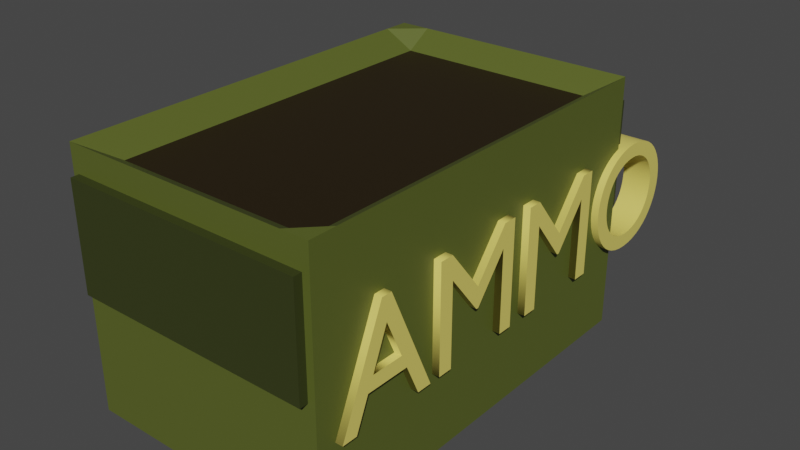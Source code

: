 # Source: AmmoCrate.blend  (saved by Blender 3.6.13; exported with 4.5.12 LTS)
import bpy
from mathutils import Matrix  # noqa: F401  (used for matrix-valued properties, if any)

bpy.ops.wm.read_factory_settings(use_empty=True)
scene = bpy.context.scene
scene.name = 'Scene'

# ---- collections
col_collection = bpy.data.collections.new('Collection'); scene.collection.children.link(col_collection)

# ---- materials (node trees are filled in below, after node groups)
mat_material_001 = bpy.data.materials.new('Material.001')
mat_material_001.use_transparent_shadow = False
mat_material_005 = bpy.data.materials.new('Material.005')
mat_material_005.use_transparent_shadow = False
mat_material = bpy.data.materials.new('Material')
mat_material.alpha_threshold = 0.0
mat_material.use_transparent_shadow = False
mat_material.roughness = 0.5
mat_material.line_color = (0.0, 0.0, 0.0, 1.0)
mat_material_002 = bpy.data.materials.new('Material.002')
mat_material_002.use_transparent_shadow = False
mat_material_003 = bpy.data.materials.new('Material.003')
mat_material_003.use_transparent_shadow = False
mat_material_004 = bpy.data.materials.new('Material.004')
mat_material_004.use_transparent_shadow = False

# ---- material node trees
mat_material_001.use_nodes = True; mat_material_001.node_tree.nodes.clear()
_N = mat_material_001.node_tree.nodes; _L = mat_material_001.node_tree.links
n0 = _N.new('ShaderNodeBsdfPrincipled'); n0.name = 'Principled BSDF'; n0.location = (10, 300)
n0.distribution = 'GGX'
n0.subsurface_method = 'RANDOM_WALK_SKIN'
n0.inputs[0].default_value = (0.8, 0.6755, 0.1441, 1.0)
n0.inputs[3].default_value = 1.45
n0.inputs[27].default_value = (0.0, 0.0, 0.0, 1.0)
n0.inputs[28].default_value = 1.0
n1 = _N.new('ShaderNodeOutputMaterial'); n1.name = 'Material Output'; n1.location = (300, 300)
_L.new(n0.outputs[0], n1.inputs[0])
n1.is_active_output = True
mat_material_005.use_nodes = True; mat_material_005.node_tree.nodes.clear()
_N = mat_material_005.node_tree.nodes; _L = mat_material_005.node_tree.links
n0 = _N.new('ShaderNodeBsdfPrincipled'); n0.name = 'Principled BSDF'; n0.location = (10, 300)
n0.distribution = 'GGX'
n0.subsurface_method = 'RANDOM_WALK_SKIN'
n0.inputs[0].default_value = (0.0356, 0.04374, 0.008568, 1.0)
n0.inputs[3].default_value = 1.45
n0.inputs[27].default_value = (0.0, 0.0, 0.0, 1.0)
n0.inputs[28].default_value = 1.0
n1 = _N.new('ShaderNodeOutputMaterial'); n1.name = 'Material Output'; n1.location = (300, 300)
_L.new(n0.outputs[0], n1.inputs[0])
n1.is_active_output = True
mat_material.use_nodes = True; mat_material.node_tree.nodes.clear()
_N = mat_material.node_tree.nodes; _L = mat_material.node_tree.links
n0 = _N.new('ShaderNodeOutputMaterial'); n0.name = 'Material Output'; n0.location = (300, 300)
n1 = _N.new('ShaderNodeBsdfPrincipled'); n1.name = 'Principled BSDF'; n1.location = (10, 300)
n1.distribution = 'GGX'
n1.subsurface_method = 'RANDOM_WALK_SKIN'
n1.inputs[3].default_value = 1.45
n1.inputs[27].default_value = (0.0, 0.0, 0.0, 1.0)
n1.inputs[28].default_value = 1.0
_L.new(n1.outputs[0], n0.inputs[0])
n0.is_active_output = True
mat_material_002.use_nodes = True; mat_material_002.node_tree.nodes.clear()
_N = mat_material_002.node_tree.nodes; _L = mat_material_002.node_tree.links
n0 = _N.new('ShaderNodeBsdfPrincipled'); n0.name = 'Principled BSDF'; n0.location = (10, 300)
n0.distribution = 'GGX'
n0.subsurface_method = 'RANDOM_WALK_SKIN'
n0.inputs[0].default_value = (0.09759, 0.1195, 0.01938, 1.0)
n0.inputs[3].default_value = 1.45
n0.inputs[27].default_value = (0.0, 0.0, 0.0, 1.0)
n0.inputs[28].default_value = 1.0
n1 = _N.new('ShaderNodeOutputMaterial'); n1.name = 'Material Output'; n1.location = (300, 300)
_L.new(n0.outputs[0], n1.inputs[0])
n1.is_active_output = True
mat_material_003.use_nodes = True; mat_material_003.node_tree.nodes.clear()
_N = mat_material_003.node_tree.nodes; _L = mat_material_003.node_tree.links
n0 = _N.new('ShaderNodeBsdfPrincipled'); n0.name = 'Principled BSDF'; n0.location = (10, 300)
n0.distribution = 'GGX'
n0.subsurface_method = 'RANDOM_WALK_SKIN'
n0.inputs[0].default_value = (0.01873, 0.01083, 0.001053, 1.0)
n0.inputs[3].default_value = 1.45
n0.inputs[27].default_value = (0.0, 0.0, 0.0, 1.0)
n0.inputs[28].default_value = 1.0
n1 = _N.new('ShaderNodeOutputMaterial'); n1.name = 'Material Output'; n1.location = (300, 300)
_L.new(n0.outputs[0], n1.inputs[0])
n1.is_active_output = True
mat_material_004.use_nodes = True; mat_material_004.node_tree.nodes.clear()
_N = mat_material_004.node_tree.nodes; _L = mat_material_004.node_tree.links
n0 = _N.new('ShaderNodeBsdfPrincipled'); n0.name = 'Principled BSDF'; n0.location = (10, 300)
n0.distribution = 'GGX'
n0.subsurface_method = 'RANDOM_WALK_SKIN'
n0.inputs[0].default_value = (0.0356, 0.04374, 0.008568, 1.0)
n0.inputs[3].default_value = 1.45
n0.inputs[27].default_value = (0.0, 0.0, 0.0, 1.0)
n0.inputs[28].default_value = 1.0
n1 = _N.new('ShaderNodeOutputMaterial'); n1.name = 'Material Output'; n1.location = (300, 300)
_L.new(n0.outputs[0], n1.inputs[0])
n1.is_active_output = True

# ---- world
world_world = bpy.data.worlds.new('World'); scene.world = world_world
world_world.use_nodes = True; world_world.node_tree.nodes.clear()
_N = world_world.node_tree.nodes; _L = world_world.node_tree.links
n0 = _N.new('ShaderNodeOutputWorld'); n0.name = 'World Output'; n0.location = (300, 300)
n1 = _N.new('ShaderNodeBackground'); n1.name = 'Background'; n1.location = (10, 300)
n1.inputs[0].default_value = (0.05088, 0.05088, 0.05088, 1.0)
_L.new(n1.outputs[0], n0.inputs[0])
n0.is_active_output = True
world_world.color = (0.05088, 0.05088, 0.05088)
world_world.use_sun_shadow = False
world_world.sun_shadow_jitter_overblur = 0.0

# ---- meshes
me_cube_001 = bpy.data.meshes.new('Cube.001')
me_cube_001.from_pydata([(-1.0, -1.0, -1.0), (-1.0, -1.0, 1.0), (-1.0, 1.0, -1.0), (-1.0, 1.0, 1.0), (1.0, -1.0, -1.0), (1.0, -1.0, 1.0), (1.0, 1.0, -1.0), (1.0, 1.0, 1.0), (1.028, -0.1615, 1.489), (1.028, -0.1615, -3.333), (1.028, -52.03, 1.489), (1.028, -52.03, -3.333), (-1.028, -0.1615, 1.489), (-1.028, -0.1615, -3.333), (-1.028, -52.03, 1.489), (-1.028, -52.03, -3.333), (-1.028, -48.61, -3.333), (1.028, -48.61, 1.489), (-1.028, -48.61, 1.489), (1.028, -48.61, -3.333), (-1.028, -3.574, 1.489), (1.028, -3.574, -3.333), (-1.028, -3.574, -3.333), (1.028, -3.574, 1.489), (0.8181, -0.1615, -3.333), (0.8181, -52.03, 1.489), (0.8181, -52.03, -3.333), (0.8181, -0.1615, 1.489), (0.8181, -48.61, -3.333), (0.8181, -48.61, 1.176), (0.8181, -3.574, 1.176), (0.8181, -3.574, -3.333), (-0.7834, -0.1615, -3.333), (-0.7834, -52.03, 1.489), (-0.7834, -48.61, -3.333), (-0.7834, -3.574, -3.333), (-0.7834, -52.03, -3.333), (-0.7834, -0.1615, 1.489), (-0.7834, -48.61, 1.176), (-0.7834, -3.574, 1.176), (-0.9711, -53.09, -1.0), (-0.9711, -53.09, 1.0), (-0.9711, -51.09, -1.0), (-0.9711, -51.09, 1.0), (0.9711, -53.09, -1.0), (0.9711, -53.09, 1.0), (0.9711, -51.09, -1.0), (0.9711, -51.09, 1.0)], [], [(0, 1, 3, 2), (2, 3, 7, 6), (6, 7, 5, 4), (4, 5, 1, 0), (2, 6, 4, 0), (7, 3, 1, 5), (38, 18, 14, 33), (36, 33, 14, 15), (22, 20, 12, 13), (28, 19, 11, 26), (19, 17, 10, 11), (24, 27, 8, 9), (21, 23, 17, 19), (31, 21, 19, 28), (15, 14, 18, 16), (39, 20, 18, 38), (37, 12, 20, 39), (24, 9, 21, 31), (9, 8, 23, 21), (16, 18, 20, 22), (32, 24, 31, 35), (8, 27, 30, 23), (23, 30, 29, 17), (35, 31, 28, 34), (32, 37, 27, 24), (34, 28, 26, 36), (11, 10, 25, 26), (17, 29, 25, 10), (16, 34, 36, 15), (13, 12, 37, 32), (22, 35, 34, 16), (13, 32, 35, 22), (27, 37, 39, 30), (30, 39, 38, 29), (26, 25, 33, 36), (29, 38, 33, 25), (40, 41, 43, 42), (42, 43, 47, 46), (46, 47, 45, 44), (44, 45, 41, 40), (42, 46, 44, 40), (47, 43, 41, 45)])
me_cube_001.polygons.foreach_set('material_index', [0, 0, 0, 0, 0, 0, 2, 2, 2, 1, 2, 2, 2, 2, 2, 2, 2, 1, 2, 2, 1, 2, 2, 1, 2, 1, 2, 2, 2, 2, 1, 1, 2, 3, 2, 2, 4, 4, 4, 4, 4, 4])
_uv = me_cube_001.uv_layers.new(name='UVMap')
_uv.uv.foreach_set('vector', [0.375, 0.0, 0.625, 0.0, 0.625, 0.25, 0.375, 0.25, 0.375, 0.25, 0.625, 0.25, 0.625, 0.5, 0.375, 0.5, 0.375, 0.5, 0.625, 0.5, 0.625, 0.75, 0.375, 0.75, 0.375, 0.75, 0.625, 0.75, 0.625, 1.0, 0.375, 1.0, 0.125, 0.5, 0.375, 0.5, 0.375, 0.75, 0.125, 0.75, 0.625, 0.5, 0.875, 0.5, 0.875, 0.75, 0.625, 0.75, 0.8453, 0.7336, 0.875, 0.7336, 0.875, 0.75, 0.8453, 0.75, 0.375, 0.9703, 0.625, 0.9703, 0.625, 1.0, 0.375, 1.0, 0.375, 0.2336, 0.625, 0.2336, 0.625, 0.25, 0.375, 0.25, 0.3495, 0.7336, 0.375, 0.7336, 0.375, 0.75, 0.3495, 0.75, 0.375, 0.7336, 0.625, 0.7336, 0.625, 0.75, 0.375, 0.75, 0.375, 0.4745, 0.625, 0.4745, 0.625, 0.5, 0.375, 0.5, 0.375, 0.5164, 0.625, 0.5164, 0.625, 0.7336, 0.375, 0.7336, 0.3495, 0.5164, 0.375, 0.5164, 0.375, 0.7336, 0.3495, 0.7336, 0.375, 0.0, 0.625, 0.0, 0.625, 0.01645, 0.375, 0.01645, 0.8453, 0.5164, 0.875, 0.5164, 0.875, 0.7336, 0.8453, 0.7336, 0.8453, 0.5, 0.875, 0.5, 0.875, 0.5164, 0.8453, 0.5164, 0.3495, 0.5, 0.375, 0.5, 0.375, 0.5164, 0.3495, 0.5164, 0.375, 0.5, 0.625, 0.5, 0.625, 0.5164, 0.375, 0.5164, 0.375, 0.01645, 0.625, 0.01645, 0.625, 0.2336, 0.375, 0.2336, 0.1547, 0.5, 0.3495, 0.5, 0.3495, 0.5164, 0.1547, 0.5164, 0.625, 0.5, 0.6505, 0.5, 0.6505, 0.5164, 0.625, 0.5164, 0.625, 0.5164, 0.6505, 0.5164, 0.6505, 0.7336, 0.625, 0.7336, 0.1547, 0.5164, 0.3495, 0.5164, 0.3495, 0.7336, 0.1547, 0.7336, 0.375, 0.2797, 0.625, 0.2797, 0.625, 0.4745, 0.375, 0.4745, 0.1547, 0.7336, 0.3495, 0.7336, 0.3495, 0.75, 0.1547, 0.75, 0.375, 0.75, 0.625, 0.75, 0.625, 0.7755, 0.375, 0.7755, 0.625, 0.7336, 0.6505, 0.7336, 0.6505, 0.75, 0.625, 0.75, 0.125, 0.7336, 0.1547, 0.7336, 0.1547, 0.75, 0.125, 0.75, 0.375, 0.25, 0.625, 0.25, 0.625, 0.2797, 0.375, 0.2797, 0.125, 0.5164, 0.1547, 0.5164, 0.1547, 0.7336, 0.125, 0.7336, 0.125, 0.5, 0.1547, 0.5, 0.1547, 0.5164, 0.125, 0.5164, 0.6505, 0.5, 0.8453, 0.5, 0.8453, 0.5164, 0.6505, 0.5164, 0.6505, 0.5164, 0.8453, 0.5164, 0.8453, 0.7336, 0.6505, 0.7336, 0.375, 0.7755, 0.625, 0.7755, 0.625, 0.9703, 0.375, 0.9703, 0.6505, 0.7336, 0.8453, 0.7336, 0.8453, 0.75, 0.6505, 0.75, 0.375, 0.0, 0.625, 0.0, 0.625, 0.25, 0.375, 0.25, 0.375, 0.25, 0.625, 0.25, 0.625, 0.5, 0.375, 0.5, 0.375, 0.5, 0.625, 0.5, 0.625, 0.75, 0.375, 0.75, 0.375, 0.75, 0.625, 0.75, 0.625, 1.0, 0.375, 1.0, 0.125, 0.5, 0.375, 0.5, 0.375, 0.75, 0.125, 0.75, 0.625, 0.5, 0.875, 0.5, 0.875, 0.75, 0.625, 0.75])
me_cube_001.materials.append(mat_material_005)
me_cube_001.materials.append(mat_material)
me_cube_001.materials.append(mat_material_002)
me_cube_001.materials.append(mat_material_003)
me_cube_001.materials.append(mat_material_004)
me_cube_001.update()

# ---- curves / text
txt_text = bpy.data.curves.new('Text', 'FONT')
txt_text.dimensions = '2D'
txt_text.body = 'AMMO'
txt_text.materials.append(mat_material_001)
txt_text.extrude = 0.09

# ---- objects
ob_text = bpy.data.objects.new('Text', txt_text)
ob_cube_001 = bpy.data.objects.new('Cube.001', me_cube_001)

# ---- transforms, parenting, visibility, modifiers, constraints
ob_text.location = (0.4688, -0.7144, 0.8583)
ob_text.rotation_euler = (-1.571, -3.142, -1.571)
ob_text.scale = (0.5922, 0.5922, 0.6199)
ob_cube_001.location = (0.0, 0.7926, 1.226)
ob_cube_001.scale = (0.4832, 0.03037, 0.2051)

# ---- collection membership
col_collection.objects.link(ob_text)
col_collection.objects.link(ob_cube_001)

# ---- scene / render settings (as saved in the file)
scene.frame_start = 1; scene.frame_end = 250; scene.frame_set(1)
scene.render.engine = 'BLENDER_EEVEE_NEXT'
scene.cycles.sampling_pattern = 'TABULATED_SOBOL'
scene.view_settings.view_transform = 'Filmic'
bpy.context.view_layer.update()

# ---- added for rendering (the .blend has no active camera and no usable light): camera, sun
cam_auto = bpy.data.cameras.new('AutoCamera')
cam_auto.lens = 50.0
cam_auto.sensor_width = 36.0
cam_auto.clip_end = 1000.0
ob_auto_camera = bpy.data.objects.new('AutoCamera', cam_auto)
scene.collection.objects.link(ob_auto_camera)
ob_auto_camera.location = (2.23763, -2.51968, 2.82696)
ob_auto_camera.rotation_euler = (1.09748, -7.21219e-08, 0.694738)
scene.camera = ob_auto_camera
light_auto_sun = bpy.data.lights.new('AutoSun', 'SUN')
light_auto_sun.energy = 3.0
light_auto_sun.angle = 0.0523599
ob_auto_sun = bpy.data.objects.new('AutoSun', light_auto_sun)
scene.collection.objects.link(ob_auto_sun)
ob_auto_sun.rotation_euler = (0.872665, 0.174533, 0.523599)
bpy.context.view_layer.update()
